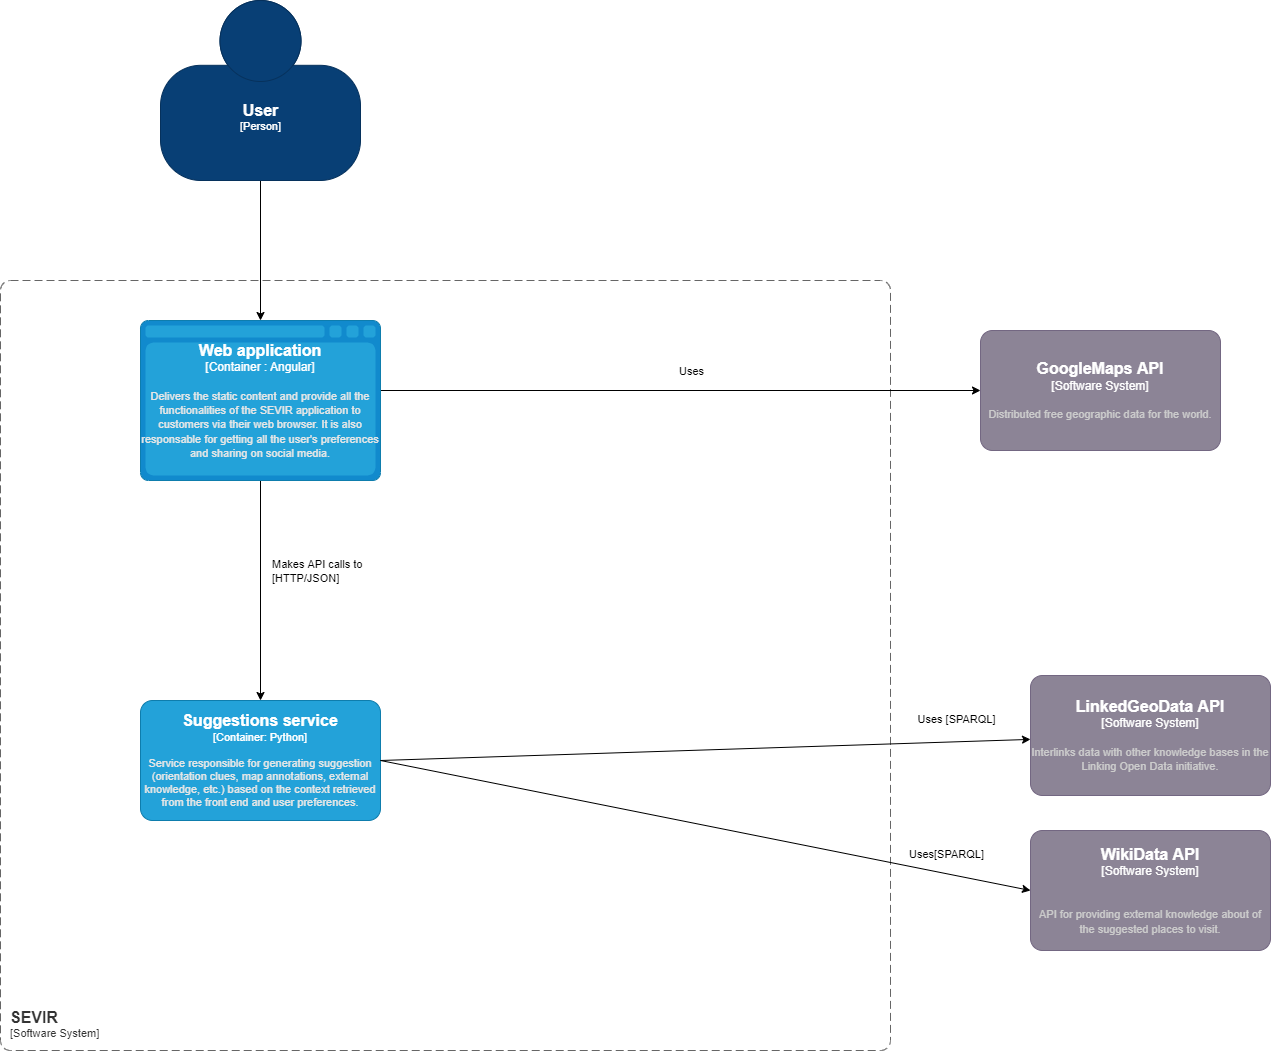

The diagram above was exported from draw.io. Its source (the exported page's mxGraphModel, read from the mxfile embedded in the PNG):
<mxGraphModel dx="868" dy="1651" grid="1" gridSize="10" guides="1" tooltips="1" connect="1" arrows="1" fold="1" page="1" pageScale="1" pageWidth="827" pageHeight="1169" math="0" shadow="0">
  <root>
    <mxCell id="0" />
    <mxCell id="1" parent="0" />
    <object placeholders="1" c4Name="SEVIR" c4Type="SystemScopeBoundary" c4Application="Software System" label="&lt;font style=&quot;font-size: 16px&quot;&gt;&lt;b&gt;&lt;div style=&quot;text-align: left&quot;&gt;%c4Name%&lt;/div&gt;&lt;/b&gt;&lt;/font&gt;&lt;div style=&quot;text-align: left&quot;&gt;[%c4Application%]&lt;/div&gt;" id="awkyFIlcu06VmYZZvGlX-1">
      <mxCell style="rounded=1;fontSize=11;whiteSpace=wrap;html=1;dashed=1;arcSize=20;fillColor=none;strokeColor=#666666;fontColor=#333333;labelBackgroundColor=none;align=left;verticalAlign=bottom;labelBorderColor=none;spacingTop=0;spacing=10;dashPattern=8 4;metaEdit=1;rotatable=0;perimeter=rectanglePerimeter;noLabel=0;labelPadding=0;allowArrows=0;connectable=0;expand=0;recursiveResize=0;editable=1;pointerEvents=0;absoluteArcSize=1;metaData={&quot;c4Type&quot;:{&quot;editable&quot;:false}};points=[[0.25,0,0],[0.5,0,0],[0.75,0,0],[1,0.25,0],[1,0.5,0],[1,0.75,0],[0.75,1,0],[0.5,1,0],[0.25,1,0],[0,0.75,0],[0,0.5,0],[0,0.25,0]];" parent="1" vertex="1">
        <mxGeometry x="240" y="70" width="890" height="770" as="geometry" />
      </mxCell>
    </object>
    <mxCell id="awkyFIlcu06VmYZZvGlX-30" style="rounded=0;jumpStyle=arc;jumpSize=15;orthogonalLoop=1;jettySize=auto;html=1;entryX=0.5;entryY=0;entryDx=0;entryDy=0;entryPerimeter=0;" parent="1" source="awkyFIlcu06VmYZZvGlX-2" target="awkyFIlcu06VmYZZvGlX-5" edge="1">
      <mxGeometry relative="1" as="geometry" />
    </mxCell>
    <object placeholders="1" c4Name="User" c4Type="Person" c4Description="" label="&lt;font style=&quot;font-size: 16px&quot;&gt;&lt;b&gt;%c4Name%&lt;/b&gt;&lt;/font&gt;&lt;div&gt;[%c4Type%]&lt;/div&gt;&lt;br&gt;&lt;div&gt;&lt;font style=&quot;font-size: 11px&quot;&gt;&lt;font color=&quot;#cccccc&quot;&gt;%c4Description%&lt;/font&gt;&lt;/div&gt;" id="awkyFIlcu06VmYZZvGlX-2">
      <mxCell style="html=1;fontSize=11;dashed=0;whitespace=wrap;fillColor=#083F75;strokeColor=#06315C;fontColor=#ffffff;shape=mxgraph.c4.person2;align=center;metaEdit=1;points=[[0.5,0,0],[1,0.5,0],[1,0.75,0],[0.75,1,0],[0.5,1,0],[0.25,1,0],[0,0.75,0],[0,0.5,0]];metaData={&quot;c4Type&quot;:{&quot;editable&quot;:false}};resizable=0;" parent="1" vertex="1">
        <mxGeometry x="400" y="-210" width="200" height="180" as="geometry" />
      </mxCell>
    </object>
    <mxCell id="awkyFIlcu06VmYZZvGlX-14" style="rounded=0;orthogonalLoop=1;jettySize=auto;html=1;exitX=1;exitY=0.5;exitDx=0;exitDy=0;exitPerimeter=0;" parent="1" edge="1" target="awkyFIlcu06VmYZZvGlX-12">
      <mxGeometry relative="1" as="geometry">
        <mxPoint x="600" y="180" as="sourcePoint" />
        <mxPoint x="1220" y="230" as="targetPoint" />
      </mxGeometry>
    </mxCell>
    <mxCell id="awkyFIlcu06VmYZZvGlX-15" value="Uses" style="edgeLabel;html=1;align=center;verticalAlign=middle;resizable=0;points=[];" parent="awkyFIlcu06VmYZZvGlX-14" vertex="1" connectable="0">
      <mxGeometry x="0.194" relative="1" as="geometry">
        <mxPoint x="-40" y="-20" as="offset" />
      </mxGeometry>
    </mxCell>
    <mxCell id="awkyFIlcu06VmYZZvGlX-18" style="rounded=0;orthogonalLoop=1;jettySize=auto;html=1;" parent="1" source="awkyFIlcu06VmYZZvGlX-5" edge="1" target="awkyFIlcu06VmYZZvGlX-10">
      <mxGeometry relative="1" as="geometry">
        <mxPoint x="490" y="480" as="targetPoint" />
      </mxGeometry>
    </mxCell>
    <object c4Type="Web application" c4Container="Container " c4Technology="Angular" c4Description="Delivers the static content and provide all the functionalities of the SEVIR application to customers via their web browser. It is also responsable for getting all the user's preferences and sharing on social media." label="&lt;font style=&quot;font-size: 16px&quot;&gt;&lt;b&gt;%c4Type%&lt;/font&gt;&lt;div&gt;[%c4Container%:&amp;nbsp;%c4Technology%]&lt;/div&gt;&lt;br&gt;&lt;div&gt;&lt;font style=&quot;font-size: 11px&quot;&gt;&lt;font color=&quot;#E6E6E6&quot;&gt;%c4Description%&lt;/font&gt;&lt;/div&gt;" placeholders="1" id="awkyFIlcu06VmYZZvGlX-5">
      <mxCell style="shape=mxgraph.c4.webBrowserContainer;whiteSpace=wrap;html=1;boundedLbl=1;rounded=0;labelBackgroundColor=none;fillColor=#118ACD;fontSize=12;fontColor=#ffffff;align=center;strokeColor=#0E7DAD;metaEdit=1;points=[[0.5,0,0],[1,0.25,0],[1,0.5,0],[1,0.75,0],[0.5,1,0],[0,0.75,0],[0,0.5,0],[0,0.25,0]];metaData={&quot;c4Type&quot;:{&quot;editable&quot;:false}};resizable=0;" parent="1" vertex="1">
        <mxGeometry x="380" y="110" width="240" height="160" as="geometry" />
      </mxCell>
    </object>
    <object placeholders="1" c4Name="Suggestions service" c4Type="Container" c4Technology="Python" c4Description="Service responsible for generating suggestion (orientation clues, map annotations, external knowledge, etc.) based on the context retrieved from the front end and user preferences." label="&lt;font style=&quot;font-size: 16px&quot;&gt;&lt;b&gt;%c4Name%&lt;/b&gt;&lt;/font&gt;&lt;div&gt;[%c4Type%: %c4Technology%]&lt;/div&gt;&lt;br&gt;&lt;div&gt;&lt;font style=&quot;font-size: 11px&quot;&gt;&lt;font color=&quot;#E6E6E6&quot;&gt;%c4Description%&lt;/font&gt;&lt;/div&gt;" id="awkyFIlcu06VmYZZvGlX-10">
      <mxCell style="rounded=1;whiteSpace=wrap;html=1;fontSize=11;labelBackgroundColor=none;fillColor=#23A2D9;fontColor=#ffffff;align=center;arcSize=10;strokeColor=#0E7DAD;metaEdit=1;metaData={&quot;c4Type&quot;:{&quot;editable&quot;:false}};resizable=0;points=[[0.25,0,0],[0.5,0,0],[0.75,0,0],[1,0.25,0],[1,0.5,0],[1,0.75,0],[0.75,1,0],[0.5,1,0],[0.25,1,0],[0,0.75,0],[0,0.5,0],[0,0.25,0]];" parent="1" vertex="1">
        <mxGeometry x="380" y="490" width="240" height="120" as="geometry" />
      </mxCell>
    </object>
    <object placeholders="1" c4Name="GoogleMaps API" c4Type="Software System" c4Description="Distributed free geographic data for the world." label="&lt;font style=&quot;font-size: 16px&quot;&gt;&lt;b&gt;%c4Name%&lt;/b&gt;&lt;/font&gt;&lt;div&gt;[%c4Type%]&lt;/div&gt;&lt;br&gt;&lt;div&gt;&lt;font style=&quot;font-size: 11px&quot;&gt;&lt;font color=&quot;#cccccc&quot;&gt;%c4Description%&lt;/font&gt;&lt;/div&gt;" id="awkyFIlcu06VmYZZvGlX-12">
      <mxCell style="rounded=1;whiteSpace=wrap;html=1;labelBackgroundColor=none;fillColor=#8C8496;fontColor=#ffffff;align=center;arcSize=10;strokeColor=#736782;metaEdit=1;metaData={&quot;c4Type&quot;:{&quot;editable&quot;:false}};resizable=0;points=[[0.25,0,0],[0.5,0,0],[0.75,0,0],[1,0.25,0],[1,0.5,0],[1,0.75,0],[0.75,1,0],[0.5,1,0],[0.25,1,0],[0,0.75,0],[0,0.5,0],[0,0.25,0]];" parent="1" vertex="1">
        <mxGeometry x="1220" y="120" width="240" height="120" as="geometry" />
      </mxCell>
    </object>
    <object placeholders="1" c4Name="LinkedGeoData API" c4Type="Software System" c4Description="Interlinks data with other knowledge bases in the Linking Open Data initiative." label="&lt;font style=&quot;font-size: 16px&quot;&gt;&lt;b&gt;%c4Name%&lt;/b&gt;&lt;/font&gt;&lt;div&gt;[%c4Type%]&lt;/div&gt;&lt;br&gt;&lt;div&gt;&lt;font style=&quot;font-size: 11px&quot;&gt;&lt;font color=&quot;#cccccc&quot;&gt;%c4Description%&lt;/font&gt;&lt;/div&gt;" id="awkyFIlcu06VmYZZvGlX-13">
      <mxCell style="rounded=1;whiteSpace=wrap;html=1;labelBackgroundColor=none;fillColor=#8C8496;fontColor=#ffffff;align=center;arcSize=10;strokeColor=#736782;metaEdit=1;metaData={&quot;c4Type&quot;:{&quot;editable&quot;:false}};resizable=0;points=[[0.25,0,0],[0.5,0,0],[0.75,0,0],[1,0.25,0],[1,0.5,0],[1,0.75,0],[0.75,1,0],[0.5,1,0],[0.25,1,0],[0,0.75,0],[0,0.5,0],[0,0.25,0]];" parent="1" vertex="1">
        <mxGeometry x="1270" y="465" width="240" height="120" as="geometry" />
      </mxCell>
    </object>
    <mxCell id="awkyFIlcu06VmYZZvGlX-19" value="&lt;span style=&quot;color: rgb(0 , 0 , 0) ; font-family: &amp;#34;helvetica&amp;#34; ; font-size: 11px ; font-style: normal ; font-weight: 400 ; letter-spacing: normal ; text-align: center ; text-indent: 0px ; text-transform: none ; word-spacing: 0px ; background-color: rgb(255 , 255 , 255) ; display: inline ; float: none&quot;&gt;Makes API calls to&lt;/span&gt;&lt;br style=&quot;color: rgb(0 , 0 , 0) ; font-family: &amp;#34;helvetica&amp;#34; ; font-size: 11px ; font-style: normal ; font-weight: 400 ; letter-spacing: normal ; text-align: center ; text-indent: 0px ; text-transform: none ; word-spacing: 0px&quot;&gt;&lt;span style=&quot;color: rgb(0 , 0 , 0) ; font-family: &amp;#34;helvetica&amp;#34; ; font-size: 11px ; font-style: normal ; font-weight: 400 ; letter-spacing: normal ; text-align: center ; text-indent: 0px ; text-transform: none ; word-spacing: 0px ; background-color: rgb(255 , 255 , 255) ; display: inline ; float: none&quot;&gt;[HTTP/JSON]&lt;/span&gt;" style="text;whiteSpace=wrap;html=1;" parent="1" vertex="1">
      <mxGeometry x="510" y="340" width="120" height="50" as="geometry" />
    </mxCell>
    <mxCell id="awkyFIlcu06VmYZZvGlX-26" style="rounded=0;orthogonalLoop=1;jettySize=auto;html=1;exitX=1;exitY=0.5;exitDx=0;exitDy=0;exitPerimeter=0;elbow=vertical;jumpStyle=arc;jumpSize=15;" parent="1" source="awkyFIlcu06VmYZZvGlX-10" target="awkyFIlcu06VmYZZvGlX-13" edge="1">
      <mxGeometry relative="1" as="geometry">
        <mxPoint x="1250" y="630" as="targetPoint" />
      </mxGeometry>
    </mxCell>
    <mxCell id="awkyFIlcu06VmYZZvGlX-29" value="Uses [SPARQL]" style="edgeLabel;html=1;align=center;verticalAlign=middle;resizable=0;points=[];" parent="1" vertex="1" connectable="0">
      <mxGeometry x="1370" y="525" as="geometry">
        <mxPoint x="-175" y="-17" as="offset" />
      </mxGeometry>
    </mxCell>
    <object placeholders="1" c4Name="WikiData API" c4Type="Software System" c4Description="&#10;API for providing external knowledge about of the suggested places to visit.&#10;" label="&lt;font style=&quot;font-size: 16px&quot;&gt;&lt;b&gt;%c4Name%&lt;/b&gt;&lt;/font&gt;&lt;div&gt;[%c4Type%]&lt;/div&gt;&lt;br&gt;&lt;div&gt;&lt;font style=&quot;font-size: 11px&quot;&gt;&lt;font color=&quot;#cccccc&quot;&gt;%c4Description%&lt;/font&gt;&lt;/div&gt;" id="vUAQTyhxJlVMYRVZxN0g-1">
      <mxCell style="rounded=1;whiteSpace=wrap;html=1;labelBackgroundColor=none;fillColor=#8C8496;fontColor=#ffffff;align=center;arcSize=10;strokeColor=#736782;metaEdit=1;metaData={&quot;c4Type&quot;:{&quot;editable&quot;:false}};resizable=0;points=[[0.25,0,0],[0.5,0,0],[0.75,0,0],[1,0.25,0],[1,0.5,0],[1,0.75,0],[0.75,1,0],[0.5,1,0],[0.25,1,0],[0,0.75,0],[0,0.5,0],[0,0.25,0]];" vertex="1" parent="1">
        <mxGeometry x="1270" y="620" width="240" height="120" as="geometry" />
      </mxCell>
    </object>
    <mxCell id="vUAQTyhxJlVMYRVZxN0g-2" value="Uses[SPARQL]" style="edgeLabel;html=1;align=center;verticalAlign=middle;resizable=0;points=[];" vertex="1" connectable="0" parent="1">
      <mxGeometry x="1360" y="660" as="geometry">
        <mxPoint x="-175" y="-17" as="offset" />
      </mxGeometry>
    </mxCell>
    <mxCell id="vUAQTyhxJlVMYRVZxN0g-3" style="rounded=0;orthogonalLoop=1;jettySize=auto;html=1;elbow=vertical;jumpStyle=arc;jumpSize=15;entryX=0;entryY=0.5;entryDx=0;entryDy=0;entryPerimeter=0;exitX=1;exitY=0.5;exitDx=0;exitDy=0;exitPerimeter=0;" edge="1" parent="1" source="awkyFIlcu06VmYZZvGlX-10" target="vUAQTyhxJlVMYRVZxN0g-1">
      <mxGeometry relative="1" as="geometry">
        <mxPoint x="660" y="540" as="sourcePoint" />
        <mxPoint x="1274.96" y="558.04" as="targetPoint" />
      </mxGeometry>
    </mxCell>
  </root>
</mxGraphModel>